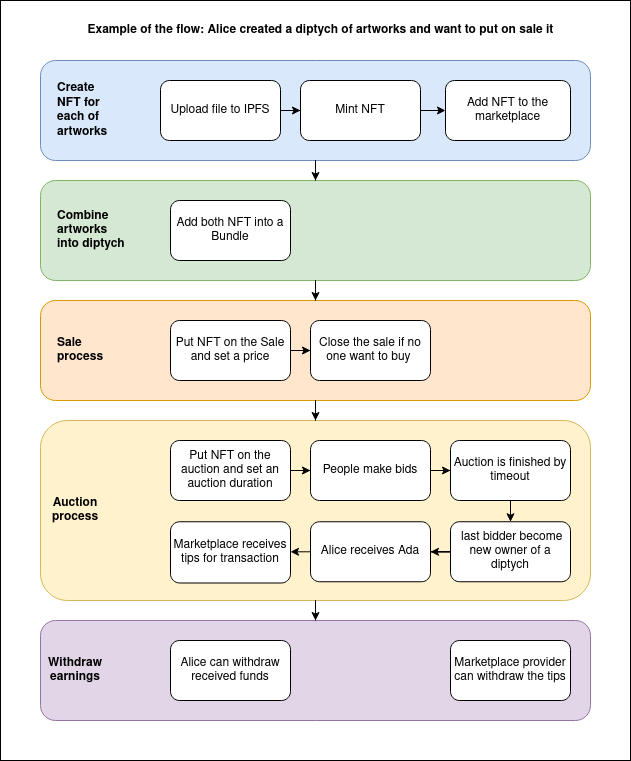

The diagram above was exported from draw.io. Its source (the exported page's mxGraphModel, read from the mxfile embedded in the PNG):
<mxGraphModel dx="1350" dy="793" grid="1" gridSize="10" guides="1" tooltips="1" connect="1" arrows="1" fold="1" page="1" pageScale="1" pageWidth="850" pageHeight="1100" math="0" shadow="0">
  <root>
    <mxCell id="0" />
    <mxCell id="1" parent="0" />
    <mxCell id="vhuUo47YsXTYkzZ9_hZn-1" value="" style="rounded=0;whiteSpace=wrap;html=1;" vertex="1" parent="1">
      <mxGeometry x="150" y="180" width="630" height="760" as="geometry" />
    </mxCell>
    <mxCell id="vhuUo47YsXTYkzZ9_hZn-50" value="" style="rounded=1;whiteSpace=wrap;html=1;fillColor=#e1d5e7;align=center;strokeColor=#9673a6;" vertex="1" parent="1">
      <mxGeometry x="190" y="800" width="550" height="100" as="geometry" />
    </mxCell>
    <mxCell id="vhuUo47YsXTYkzZ9_hZn-24" value="" style="rounded=1;whiteSpace=wrap;html=1;fillColor=#fff2cc;align=center;strokeColor=#d6b656;" vertex="1" parent="1">
      <mxGeometry x="190" y="600" width="550" height="180" as="geometry" />
    </mxCell>
    <mxCell id="vhuUo47YsXTYkzZ9_hZn-54" value="" style="rounded=1;whiteSpace=wrap;html=1;fillColor=#ffe6cc;align=center;strokeColor=#d79b00;" vertex="1" parent="1">
      <mxGeometry x="190" y="480" width="550" height="100" as="geometry" />
    </mxCell>
    <mxCell id="vhuUo47YsXTYkzZ9_hZn-52" value="" style="rounded=1;whiteSpace=wrap;html=1;fillColor=#d5e8d4;align=center;strokeColor=#82b366;" vertex="1" parent="1">
      <mxGeometry x="190" y="360" width="550" height="100" as="geometry" />
    </mxCell>
    <mxCell id="vhuUo47YsXTYkzZ9_hZn-51" value="" style="rounded=1;whiteSpace=wrap;html=1;fillColor=#dae8fc;align=center;strokeColor=#6c8ebf;" vertex="1" parent="1">
      <mxGeometry x="190" y="240" width="550" height="100" as="geometry" />
    </mxCell>
    <mxCell id="vhuUo47YsXTYkzZ9_hZn-15" value="" style="edgeStyle=orthogonalEdgeStyle;rounded=0;orthogonalLoop=1;jettySize=auto;html=1;" edge="1" parent="1" source="vhuUo47YsXTYkzZ9_hZn-2" target="vhuUo47YsXTYkzZ9_hZn-12">
      <mxGeometry relative="1" as="geometry" />
    </mxCell>
    <mxCell id="vhuUo47YsXTYkzZ9_hZn-2" value="Mint NFT" style="rounded=1;whiteSpace=wrap;html=1;" vertex="1" parent="1">
      <mxGeometry x="450" y="260" width="120" height="60" as="geometry" />
    </mxCell>
    <mxCell id="vhuUo47YsXTYkzZ9_hZn-23" value="" style="edgeStyle=orthogonalEdgeStyle;rounded=0;orthogonalLoop=1;jettySize=auto;html=1;" edge="1" parent="1" source="vhuUo47YsXTYkzZ9_hZn-3" target="vhuUo47YsXTYkzZ9_hZn-22">
      <mxGeometry relative="1" as="geometry" />
    </mxCell>
    <mxCell id="vhuUo47YsXTYkzZ9_hZn-3" value="Put NFT on the Sale and set a price" style="rounded=1;whiteSpace=wrap;html=1;" vertex="1" parent="1">
      <mxGeometry x="320" y="500" width="120" height="60" as="geometry" />
    </mxCell>
    <mxCell id="vhuUo47YsXTYkzZ9_hZn-34" value="" style="edgeStyle=orthogonalEdgeStyle;rounded=0;orthogonalLoop=1;jettySize=auto;html=1;" edge="1" parent="1" source="vhuUo47YsXTYkzZ9_hZn-4" target="vhuUo47YsXTYkzZ9_hZn-26">
      <mxGeometry relative="1" as="geometry" />
    </mxCell>
    <mxCell id="vhuUo47YsXTYkzZ9_hZn-4" value="Put NFT on the auction and set an auction duration" style="rounded=1;whiteSpace=wrap;html=1;" vertex="1" parent="1">
      <mxGeometry x="320" y="620" width="120" height="60" as="geometry" />
    </mxCell>
    <mxCell id="vhuUo47YsXTYkzZ9_hZn-5" value="&lt;b&gt;Example of the flow: Alice created a &lt;/b&gt;&lt;span class=&quot;VIiyi&quot; lang=&quot;en&quot;&gt;&lt;span class=&quot;JLqJ4b ChMk0b&quot;&gt;&lt;span&gt;&lt;b&gt;diptych of artworks and want to put on sale it&lt;/b&gt;&lt;br&gt;&lt;/span&gt;&lt;/span&gt;&lt;/span&gt;" style="text;html=1;strokeColor=none;fillColor=none;align=center;verticalAlign=middle;whiteSpace=wrap;rounded=0;fontStyle=0" vertex="1" parent="1">
      <mxGeometry x="230" y="200" width="481" height="20" as="geometry" />
    </mxCell>
    <mxCell id="vhuUo47YsXTYkzZ9_hZn-14" value="" style="edgeStyle=orthogonalEdgeStyle;rounded=0;orthogonalLoop=1;jettySize=auto;html=1;" edge="1" parent="1" source="vhuUo47YsXTYkzZ9_hZn-7" target="vhuUo47YsXTYkzZ9_hZn-2">
      <mxGeometry relative="1" as="geometry" />
    </mxCell>
    <mxCell id="vhuUo47YsXTYkzZ9_hZn-7" value="Upload file to IPFS" style="rounded=1;whiteSpace=wrap;html=1;" vertex="1" parent="1">
      <mxGeometry x="310" y="260" width="120" height="60" as="geometry" />
    </mxCell>
    <mxCell id="vhuUo47YsXTYkzZ9_hZn-11" value="Create NFT for each of&amp;nbsp; artworks" style="text;html=1;strokeColor=none;fillColor=none;align=left;verticalAlign=middle;whiteSpace=wrap;rounded=0;fontStyle=1" vertex="1" parent="1">
      <mxGeometry x="205" y="280" width="60" height="20" as="geometry" />
    </mxCell>
    <mxCell id="vhuUo47YsXTYkzZ9_hZn-12" value="Add NFT to the marketplace" style="rounded=1;whiteSpace=wrap;html=1;align=center;" vertex="1" parent="1">
      <mxGeometry x="595" y="260" width="125" height="60" as="geometry" />
    </mxCell>
    <mxCell id="vhuUo47YsXTYkzZ9_hZn-16" value="Combine artworks into diptych" style="text;html=1;strokeColor=none;fillColor=none;align=left;verticalAlign=middle;whiteSpace=wrap;rounded=0;fontStyle=1" vertex="1" parent="1">
      <mxGeometry x="205" y="400" width="70" height="20" as="geometry" />
    </mxCell>
    <mxCell id="vhuUo47YsXTYkzZ9_hZn-18" value="Add both NFT into a Bundle" style="rounded=1;whiteSpace=wrap;html=1;align=center;" vertex="1" parent="1">
      <mxGeometry x="320" y="380" width="120" height="60" as="geometry" />
    </mxCell>
    <mxCell id="vhuUo47YsXTYkzZ9_hZn-21" value="&lt;div align=&quot;left&quot;&gt;Sale process&lt;br&gt;&lt;/div&gt;" style="text;html=1;strokeColor=none;fillColor=none;align=left;verticalAlign=middle;whiteSpace=wrap;rounded=0;fontStyle=1" vertex="1" parent="1">
      <mxGeometry x="205" y="520" width="40" height="20" as="geometry" />
    </mxCell>
    <mxCell id="vhuUo47YsXTYkzZ9_hZn-22" value="Close the sale if no one want to buy&amp;nbsp; " style="rounded=1;whiteSpace=wrap;html=1;align=center;" vertex="1" parent="1">
      <mxGeometry x="460" y="500" width="120" height="60" as="geometry" />
    </mxCell>
    <mxCell id="vhuUo47YsXTYkzZ9_hZn-25" value="Auction process" style="text;html=1;strokeColor=none;fillColor=none;align=center;verticalAlign=middle;whiteSpace=wrap;rounded=0;fontStyle=1" vertex="1" parent="1">
      <mxGeometry x="205" y="680" width="40" height="20" as="geometry" />
    </mxCell>
    <mxCell id="vhuUo47YsXTYkzZ9_hZn-41" value="" style="edgeStyle=orthogonalEdgeStyle;rounded=0;orthogonalLoop=1;jettySize=auto;html=1;" edge="1" parent="1" source="vhuUo47YsXTYkzZ9_hZn-26" target="vhuUo47YsXTYkzZ9_hZn-40">
      <mxGeometry relative="1" as="geometry" />
    </mxCell>
    <mxCell id="vhuUo47YsXTYkzZ9_hZn-26" value="People make bids" style="rounded=1;whiteSpace=wrap;html=1;align=center;" vertex="1" parent="1">
      <mxGeometry x="460" y="620" width="120" height="60" as="geometry" />
    </mxCell>
    <mxCell id="vhuUo47YsXTYkzZ9_hZn-37" value="" style="edgeStyle=orthogonalEdgeStyle;rounded=0;orthogonalLoop=1;jettySize=auto;html=1;" edge="1" parent="1" source="vhuUo47YsXTYkzZ9_hZn-27" target="vhuUo47YsXTYkzZ9_hZn-31">
      <mxGeometry relative="1" as="geometry" />
    </mxCell>
    <mxCell id="vhuUo47YsXTYkzZ9_hZn-27" value="Alice receives Ada" style="rounded=1;whiteSpace=wrap;html=1;align=center;" vertex="1" parent="1">
      <mxGeometry x="460" y="701.25" width="120" height="60" as="geometry" />
    </mxCell>
    <mxCell id="vhuUo47YsXTYkzZ9_hZn-31" value="Marketplace receives tips for transaction" style="rounded=1;whiteSpace=wrap;html=1;align=center;" vertex="1" parent="1">
      <mxGeometry x="320" y="701.25" width="120" height="61.25" as="geometry" />
    </mxCell>
    <mxCell id="vhuUo47YsXTYkzZ9_hZn-33" value="Withdraw earnings" style="text;html=1;strokeColor=none;fillColor=none;align=center;verticalAlign=middle;whiteSpace=wrap;rounded=0;fontStyle=1" vertex="1" parent="1">
      <mxGeometry x="205" y="840" width="40" height="20" as="geometry" />
    </mxCell>
    <mxCell id="vhuUo47YsXTYkzZ9_hZn-43" value="" style="edgeStyle=orthogonalEdgeStyle;rounded=0;orthogonalLoop=1;jettySize=auto;html=1;" edge="1" parent="1" source="vhuUo47YsXTYkzZ9_hZn-39" target="vhuUo47YsXTYkzZ9_hZn-27">
      <mxGeometry relative="1" as="geometry" />
    </mxCell>
    <mxCell id="vhuUo47YsXTYkzZ9_hZn-39" value="&amp;nbsp;last bidder become new owner of a diptych" style="rounded=1;whiteSpace=wrap;html=1;align=center;" vertex="1" parent="1">
      <mxGeometry x="600" y="701.25" width="120" height="60" as="geometry" />
    </mxCell>
    <mxCell id="vhuUo47YsXTYkzZ9_hZn-42" value="" style="edgeStyle=orthogonalEdgeStyle;rounded=0;orthogonalLoop=1;jettySize=auto;html=1;" edge="1" parent="1" source="vhuUo47YsXTYkzZ9_hZn-40" target="vhuUo47YsXTYkzZ9_hZn-39">
      <mxGeometry relative="1" as="geometry" />
    </mxCell>
    <mxCell id="vhuUo47YsXTYkzZ9_hZn-40" value="Auction is finished by timeout" style="rounded=1;whiteSpace=wrap;html=1;align=center;" vertex="1" parent="1">
      <mxGeometry x="600" y="620" width="120" height="60" as="geometry" />
    </mxCell>
    <mxCell id="vhuUo47YsXTYkzZ9_hZn-44" value="Marketplace provider can withdraw the tips " style="rounded=1;whiteSpace=wrap;html=1;align=center;" vertex="1" parent="1">
      <mxGeometry x="600" y="820" width="120" height="60" as="geometry" />
    </mxCell>
    <mxCell id="vhuUo47YsXTYkzZ9_hZn-45" value="Alice can withdraw received funds" style="rounded=1;whiteSpace=wrap;html=1;align=center;" vertex="1" parent="1">
      <mxGeometry x="320" y="820" width="120" height="60" as="geometry" />
    </mxCell>
    <mxCell id="vhuUo47YsXTYkzZ9_hZn-53" value="" style="edgeStyle=orthogonalEdgeStyle;rounded=0;orthogonalLoop=1;jettySize=auto;html=1;" edge="1" parent="1" source="vhuUo47YsXTYkzZ9_hZn-51" target="vhuUo47YsXTYkzZ9_hZn-52">
      <mxGeometry relative="1" as="geometry" />
    </mxCell>
    <mxCell id="vhuUo47YsXTYkzZ9_hZn-58" value="" style="edgeStyle=orthogonalEdgeStyle;rounded=0;orthogonalLoop=1;jettySize=auto;html=1;" edge="1" parent="1" source="vhuUo47YsXTYkzZ9_hZn-52" target="vhuUo47YsXTYkzZ9_hZn-54">
      <mxGeometry relative="1" as="geometry" />
    </mxCell>
    <mxCell id="vhuUo47YsXTYkzZ9_hZn-59" value="" style="edgeStyle=orthogonalEdgeStyle;rounded=0;orthogonalLoop=1;jettySize=auto;html=1;" edge="1" parent="1" source="vhuUo47YsXTYkzZ9_hZn-54" target="vhuUo47YsXTYkzZ9_hZn-24">
      <mxGeometry relative="1" as="geometry" />
    </mxCell>
    <mxCell id="vhuUo47YsXTYkzZ9_hZn-60" value="" style="edgeStyle=orthogonalEdgeStyle;rounded=0;orthogonalLoop=1;jettySize=auto;html=1;" edge="1" parent="1" source="vhuUo47YsXTYkzZ9_hZn-24" target="vhuUo47YsXTYkzZ9_hZn-50">
      <mxGeometry relative="1" as="geometry" />
    </mxCell>
  </root>
</mxGraphModel>